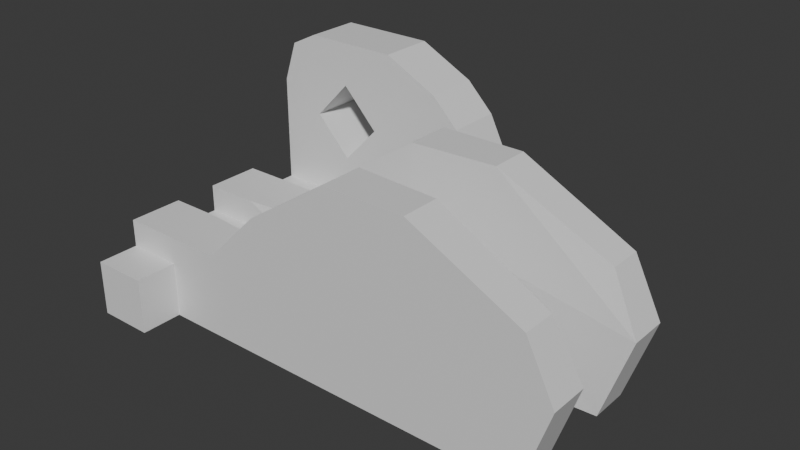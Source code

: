 # Source: design001.blend  (saved by Blender 4.1.24; exported with 4.5.12 LTS)
import bpy
from mathutils import Matrix  # noqa: F401  (used for matrix-valued properties, if any)

bpy.ops.wm.read_factory_settings(use_empty=True)
scene = bpy.context.scene
scene.name = 'Scene'

# ---- collections
col_collection = bpy.data.collections.new('Collection'); scene.collection.children.link(col_collection)

# ---- materials (node trees are filled in below, after node groups)
mat_material = bpy.data.materials.new('Material')
mat_material.alpha_threshold = 0.0
mat_material.use_transparent_shadow = False
mat_material.roughness = 0.5
mat_material.line_color = (0.0, 0.0, 0.0, 1.0)

# ---- material node trees
mat_material.use_nodes = True; mat_material.node_tree.nodes.clear()
_N = mat_material.node_tree.nodes; _L = mat_material.node_tree.links
n0 = _N.new('ShaderNodeOutputMaterial'); n0.name = 'Material Output'; n0.location = (300, 300)
n1 = _N.new('ShaderNodeBsdfPrincipled'); n1.name = 'Principled BSDF'; n1.location = (10, 300)
n1.inputs[3].default_value = 1.45
_L.new(n1.outputs[0], n0.inputs[0])
n0.is_active_output = True

# ---- world
world_world = bpy.data.worlds.new('World'); scene.world = world_world
world_world.use_nodes = True; world_world.node_tree.nodes.clear()
_N = world_world.node_tree.nodes; _L = world_world.node_tree.links
n0 = _N.new('ShaderNodeOutputWorld'); n0.name = 'World Output'; n0.location = (300, 300)
n1 = _N.new('ShaderNodeBackground'); n1.name = 'Background'; n1.location = (10, 300)
n1.inputs[0].default_value = (0.05088, 0.05088, 0.05088, 1.0)
_L.new(n1.outputs[0], n0.inputs[0])
n0.is_active_output = True
world_world.color = (0.05088, 0.05088, 0.05088)
world_world.use_sun_shadow = False
world_world.sun_shadow_jitter_overblur = 0.0

# ---- meshes
me_cube = bpy.data.meshes.new('Cube')
me_cube.from_pydata([(3.73, 1.0, 1.0), (3.73, 1.0, 0.0), (1.0, -0.8, 1.0), (1.0, -0.8, 0.0), (0.0, 1.0, 1.0), (0.0, 1.0, 0.0), (0.0, -0.8, 1.0), (0.0, -0.8, 0.0), (0.0, 0.0, 0.0), (1.0, 0.0, 1.0), (0.0, 0.0, 1.0), (1.0, 0.0, 0.0), (0.0, -1.8, 0.0), (0.0, -1.8, 1.0), (1.0, -1.8, 1.0), (1.0, -1.8, 0.0), (3.73, 2.0, 0.0), (0.0, 2.0, 0.0), (3.73, 2.0, 1.0), (0.0, 2.0, 1.0), (1.0, 3.0, 0.0), (0.0, 3.0, 0.0), (1.0, 3.0, 1.0), (0.0, 3.0, 1.0), (0.0, -2.55, 0.0), (0.0, -2.55, 1.0), (1.0, -2.55, 1.0), (1.0, -2.55, 0.0), (0.0, 2.0, 3.0), (0.75, 2.0, 3.25), (0.0, 3.0, 3.0), (0.75, 3.0, 3.25), (4.25, 2.0, 1.0), (4.25, 2.0, 0.0), (3.0, 3.0, 1.0), (3.0, 3.0, 0.0), (3.5, 2.0, 3.5), (3.5, 3.0, 3.5), (0.0, 0.0, 1.5), (0.0, 1.0, 1.5), (1.0, 1.0, 1.5), (1.0, 0.0, 1.5), (4.0, 1.0, 1.0), (4.0, 1.0, 0.0), (2.0, 0.0, 0.0), (2.0, 0.0, 1.0), (2.0, 1.0, 1.5), (2.0, 0.1, 1.5), (1.0, -0.8, 1.5), (0.0, -0.8, 1.5), (1.0, -1.8, 1.5), (0.0, -1.8, 1.5), (2.0, -0.8, 1.0), (2.0, -0.8, 0.0), (2.0, -1.8, 1.0), (2.0, -1.8, 0.0), (2.0, -1.8, 1.5), (2.0, -0.9, 1.5), (4.25, 1.0, 1.0), (4.25, 1.0, 0.0), (3.0, 0.0, 0.0), (3.0, 0.0, 1.0), (3.0, 1.0, 2.5), (3.0, 0.1, 2.5), (3.0, -0.8, 1.0), (3.0, -0.8, 0.0), (3.0, -1.8, 1.0), (3.0, -1.8, 0.0), (3.0, -1.8, 2.5), (3.0, -0.9, 2.5), (4.5, 2.0, 1.0), (4.5, 2.0, 0.0), (4.5, 3.0, 1.0), (4.5, 3.0, 0.0), (4.0, 2.0, 3.0), (4.0, 3.0, 3.0), (6.0, 1.0, 2.0), (6.0, 1.0, 0.0), (6.0, 0.2, 0.0), (6.0, 0.2, 2.0), (6.0, 1.0, 3.5), (6.0, 0.3, 3.5), (6.0, -1.0, 2.0), (6.0, -1.0, 0.0), (6.0, -1.8, 2.0), (6.0, -1.8, 0.0), (6.0, -1.8, 3.5), (6.0, -1.1, 3.5), (0.25, 2.0, 3.75), (0.75, 2.0, 4.0), (0.25, 3.0, 3.75), (0.75, 3.0, 4.0), (2.5, 2.0, 4.0), (2.5, 3.0, 4.0), (4.5, -1.0, 3.5), (4.5, -1.8, 3.5), (4.5, -0.9, 2.0), (4.5, -1.8, 2.0), (4.5, -0.9, 0.0), (4.5, -1.8, 0.0), (4.5, 0.2, 3.5), (4.5, 1.0, 3.5), (4.5, 1.0, 2.0), (4.5, 0.1, 2.0), (4.5, 1.0, 0.0), (4.5, 0.1, 0.0), (0.0, 3.0, 2.0), (0.75, 3.0, 1.75), (0.75, 2.0, 1.75), (0.0, 2.0, 2.0), (3.0, 3.0, 2.0), (3.0, 2.0, 2.0), (4.5, 3.0, 2.0), (4.5, 2.0, 2.0), (2.0, 3.0, 1.0), (2.0, 3.0, 0.0), (2.25, 3.0, 3.25), (4.0, 2.0, 0.0), (4.0, 2.0, 1.0), (2.25, 2.0, 3.25), (2.0, 3.0, 4.0), (2.0, 2.0, 4.0), (2.25, 2.0, 1.75), (2.25, 3.0, 1.75), (8.5, 1.0, 1.5), (8.0, 1.0, 0.0), (8.0, 0.3, 0.0), (8.5, 0.3, 1.5), (8.0, 1.0, 2.5), (8.0, 0.4, 2.5), (8.5, -1.1, 1.5), (8.0, -1.1, 0.0), (8.5, -1.8, 1.5), (8.0, -1.8, 0.0), (8.0, -1.8, 2.5), (8.0, -1.2, 2.5), (0.825, 2.0, 2.5), (1.5, 2.0, 3.212), (2.175, 2.0, 2.5), (1.5, 3.0, 3.212), (0.825, 3.0, 2.5), (2.175, 3.0, 2.5), (1.5, 2.0, 1.788), (1.5, 3.0, 1.788)], [], [(9, 10, 6, 2), (6, 7, 12, 13), (8, 10, 4, 5), (8, 11, 3, 7), (11, 9, 2, 3), (5, 4, 19, 17), (41, 9, 45, 47), (5, 1, 11, 8), (7, 6, 10, 8), (1, 0, 42, 43), (13, 12, 24, 25), (7, 3, 15, 12), (2, 6, 49, 48), (15, 3, 53, 55), (107, 106, 30, 31), (1, 5, 17, 16), (4, 0, 18, 19), (0, 1, 16, 18), (21, 23, 22, 20), (123, 116, 37, 110), (17, 19, 23, 21), (16, 17, 21, 20), (27, 26, 25, 24), (12, 15, 27, 24), (15, 14, 26, 27), (14, 13, 25, 26), (30, 28, 88, 90), (109, 108, 29, 28), (115, 114, 34, 35), (106, 109, 28, 30), (102, 101, 80, 76), (110, 37, 75, 112), (117, 115, 35, 33), (118, 117, 33, 32), (122, 118, 32, 111), (116, 31, 91, 120), (40, 39, 38, 41), (4, 10, 38, 39), (0, 4, 39, 40), (10, 9, 41, 38), (45, 44, 60, 61), (53, 52, 64, 65), (11, 1, 43, 44), (9, 11, 44, 45), (0, 40, 46, 42), (40, 41, 47, 46), (48, 49, 51, 50), (13, 14, 50, 51), (3, 2, 52, 53), (6, 13, 51, 49), (47, 45, 61, 63), (56, 54, 66, 68), (2, 48, 57, 52), (48, 50, 56, 57), (50, 14, 54, 56), (14, 15, 55, 54), (96, 94, 87, 82), (101, 100, 81, 80), (37, 36, 74, 75), (94, 95, 86, 87), (43, 42, 58, 59), (57, 56, 68, 69), (46, 47, 63, 62), (54, 55, 67, 66), (44, 43, 59, 60), (52, 57, 69, 64), (42, 46, 62, 58), (55, 53, 65, 67), (70, 71, 73, 72), (113, 112, 75, 74), (81, 79, 127, 129), (85, 83, 131, 133), (82, 87, 135, 130), (76, 80, 128, 124), (95, 97, 84, 86), (111, 32, 70, 113), (100, 103, 79, 81), (98, 96, 82, 83), (32, 33, 71, 70), (104, 102, 76, 77), (97, 99, 85, 84), (35, 34, 72, 73), (105, 104, 77, 78), (99, 98, 83, 85), (33, 35, 73, 71), (103, 105, 78, 79), (88, 89, 91, 90), (120, 121, 92, 93), (31, 30, 90, 91), (36, 37, 93, 92), (119, 36, 92, 121), (28, 29, 89, 88), (67, 65, 98, 99), (66, 67, 99, 97), (65, 64, 96, 98), (68, 66, 97, 95), (69, 68, 95, 94), (64, 69, 94, 96), (61, 60, 105, 103), (60, 59, 104, 105), (59, 58, 102, 104), (63, 61, 103, 100), (62, 63, 100, 101), (58, 62, 101, 102), (36, 111, 113, 74), (70, 72, 112, 113), (119, 122, 111, 36), (34, 110, 112, 72), (23, 19, 109, 106), (19, 18, 108, 109), (114, 123, 110, 34), (22, 23, 106, 107), (22, 107, 123, 114), (107, 31, 139, 140), (29, 119, 121, 89), (91, 89, 121, 120), (37, 116, 120, 93), (108, 18, 118, 122), (18, 16, 117, 118), (16, 20, 115, 117), (20, 22, 114, 115), (123, 107, 140, 143), (125, 124, 127, 126), (127, 124, 128, 129), (131, 130, 132, 133), (132, 130, 135, 134), (86, 84, 132, 134), (79, 78, 126, 127), (77, 76, 124, 125), (83, 82, 130, 131), (80, 81, 129, 128), (87, 86, 134, 135), (78, 77, 125, 126), (84, 85, 133, 132), (122, 119, 138, 142), (31, 116, 141, 139), (142, 138, 141, 143), (138, 137, 139, 141), (136, 140, 139, 137), (142, 143, 140, 136), (119, 29, 137, 138), (29, 108, 136, 137), (116, 123, 143, 141), (108, 122, 142, 136)])
_uv = me_cube.uv_layers.new(name='UVMap')
_uv.uv.foreach_set('vector', [0.625, 0.625, 0.875, 0.625, 0.875, 0.75, 0.625, 0.75, 0.625, 0.0, 0.375, 0.0, 0.375, 0.0, 0.625, 0.0, 0.375, 0.125, 0.625, 0.125, 0.625, 0.25, 0.375, 0.25, 0.125, 0.625, 0.375, 0.625, 0.375, 0.75, 0.125, 0.75, 0.375, 0.625, 0.625, 0.625, 0.625, 0.75, 0.375, 0.75, 0.375, 0.25, 0.625, 0.25, 0.625, 0.25, 0.375, 0.25, 0.625, 0.625, 0.625, 0.625, 0.625, 0.625, 0.625, 0.625, 0.125, 0.5, 0.375, 0.5, 0.375, 0.625, 0.125, 0.625, 0.375, 0.0, 0.625, 0.0, 0.625, 0.125, 0.375, 0.125, 0.375, 0.5, 0.625, 0.5, 0.625, 0.5, 0.375, 0.5, 0.625, 0.0, 0.375, 0.0, 0.375, 0.0, 0.625, 0.0, 0.125, 0.75, 0.375, 0.75, 0.375, 0.75, 0.125, 0.75, 0.625, 0.75, 0.875, 0.75, 0.875, 0.75, 0.625, 0.75, 0.375, 0.75, 0.375, 0.75, 0.375, 0.75, 0.375, 0.75, 0.625, 0.5, 0.625, 0.25, 0.625, 0.25, 0.625, 0.5, 0.375, 0.5, 0.125, 0.5, 0.125, 0.5, 0.375, 0.5, 0.875, 0.5, 0.625, 0.5, 0.625, 0.5, 0.875, 0.5, 0.625, 0.5, 0.375, 0.5, 0.375, 0.5, 0.625, 0.5, 0.375, 0.25, 0.625, 0.25, 0.625, 0.5, 0.375, 0.5, 0.625, 0.5, 0.625, 0.5, 0.625, 0.5, 0.625, 0.5, 0.375, 0.25, 0.625, 0.25, 0.625, 0.25, 0.375, 0.25, 0.375, 0.5, 0.125, 0.5, 0.125, 0.5, 0.375, 0.5, 0.375, 0.75, 0.625, 0.75, 0.625, 1.0, 0.375, 1.0, 0.125, 0.75, 0.375, 0.75, 0.375, 0.75, 0.125, 0.75, 0.375, 0.75, 0.625, 0.75, 0.625, 0.75, 0.375, 0.75, 0.625, 0.75, 0.875, 0.75, 0.875, 0.75, 0.625, 0.75, 0.625, 0.25, 0.625, 0.25, 0.625, 0.25, 0.625, 0.25, 0.875, 0.5, 0.625, 0.5, 0.625, 0.5, 0.875, 0.5, 0.375, 0.5, 0.625, 0.5, 0.625, 0.5, 0.375, 0.5, 0.625, 0.25, 0.625, 0.25, 0.625, 0.25, 0.625, 0.25, 0.625, 0.5, 0.625, 0.5, 0.625, 0.5, 0.625, 0.5, 0.625, 0.5, 0.625, 0.5, 0.625, 0.5, 0.625, 0.5, 0.375, 0.5, 0.375, 0.5, 0.375, 0.5, 0.375, 0.5, 0.625, 0.5, 0.375, 0.5, 0.375, 0.5, 0.625, 0.5, 0.625, 0.5, 0.625, 0.5, 0.625, 0.5, 0.625, 0.5, 0.625, 0.5, 0.625, 0.5, 0.625, 0.5, 0.625, 0.5, 0.625, 0.5, 0.875, 0.5, 0.875, 0.625, 0.625, 0.625, 0.625, 0.25, 0.625, 0.125, 0.625, 0.125, 0.625, 0.25, 0.625, 0.5, 0.875, 0.5, 0.875, 0.5, 0.625, 0.5, 0.875, 0.625, 0.625, 0.625, 0.625, 0.625, 0.875, 0.625, 0.625, 0.625, 0.375, 0.625, 0.375, 0.625, 0.625, 0.625, 0.375, 0.75, 0.625, 0.75, 0.625, 0.75, 0.375, 0.75, 0.375, 0.625, 0.375, 0.5, 0.375, 0.5, 0.375, 0.625, 0.625, 0.625, 0.375, 0.625, 0.375, 0.625, 0.625, 0.625, 0.625, 0.5, 0.625, 0.5, 0.625, 0.5, 0.625, 0.5, 0.625, 0.5, 0.625, 0.625, 0.625, 0.625, 0.625, 0.5, 0.625, 0.75, 0.875, 0.75, 0.875, 0.75, 0.625, 0.75, 0.875, 0.75, 0.625, 0.75, 0.625, 0.75, 0.875, 0.75, 0.375, 0.75, 0.625, 0.75, 0.625, 0.75, 0.375, 0.75, 0.625, 0.0, 0.625, 0.0, 0.625, 0.0, 0.625, 0.0, 0.625, 0.625, 0.625, 0.625, 0.625, 0.625, 0.625, 0.625, 0.625, 0.75, 0.625, 0.75, 0.625, 0.75, 0.625, 0.75, 0.625, 0.75, 0.625, 0.75, 0.625, 0.75, 0.625, 0.75, 0.625, 0.75, 0.625, 0.75, 0.625, 0.75, 0.625, 0.75, 0.625, 0.75, 0.625, 0.75, 0.625, 0.75, 0.625, 0.75, 0.625, 0.75, 0.375, 0.75, 0.375, 0.75, 0.625, 0.75, 0.625, 0.75, 0.625, 0.75, 0.625, 0.75, 0.625, 0.75, 0.625, 0.5, 0.625, 0.625, 0.625, 0.625, 0.625, 0.5, 0.625, 0.5, 0.625, 0.5, 0.625, 0.5, 0.625, 0.5, 0.625, 0.75, 0.625, 0.75, 0.625, 0.75, 0.625, 0.75, 0.375, 0.5, 0.625, 0.5, 0.625, 0.5, 0.375, 0.5, 0.625, 0.75, 0.625, 0.75, 0.625, 0.75, 0.625, 0.75, 0.625, 0.5, 0.625, 0.625, 0.625, 0.625, 0.625, 0.5, 0.625, 0.75, 0.375, 0.75, 0.375, 0.75, 0.625, 0.75, 0.375, 0.625, 0.375, 0.5, 0.375, 0.5, 0.375, 0.625, 0.625, 0.75, 0.625, 0.75, 0.625, 0.75, 0.625, 0.75, 0.625, 0.5, 0.625, 0.5, 0.625, 0.5, 0.625, 0.5, 0.375, 0.75, 0.375, 0.75, 0.375, 0.75, 0.375, 0.75, 0.625, 0.5, 0.375, 0.5, 0.375, 0.5, 0.625, 0.5, 0.625, 0.5, 0.625, 0.5, 0.625, 0.5, 0.625, 0.5, 0.625, 0.625, 0.625, 0.625, 0.625, 0.625, 0.625, 0.625, 0.375, 0.75, 0.375, 0.75, 0.375, 0.75, 0.375, 0.75, 0.625, 0.75, 0.625, 0.75, 0.625, 0.75, 0.625, 0.75, 0.625, 0.5, 0.625, 0.5, 0.625, 0.5, 0.625, 0.5, 0.625, 0.75, 0.625, 0.75, 0.625, 0.75, 0.625, 0.75, 0.625, 0.5, 0.625, 0.5, 0.625, 0.5, 0.625, 0.5, 0.625, 0.625, 0.625, 0.625, 0.625, 0.625, 0.625, 0.625, 0.375, 0.75, 0.625, 0.75, 0.625, 0.75, 0.375, 0.75, 0.625, 0.5, 0.375, 0.5, 0.375, 0.5, 0.625, 0.5, 0.375, 0.5, 0.625, 0.5, 0.625, 0.5, 0.375, 0.5, 0.625, 0.75, 0.375, 0.75, 0.375, 0.75, 0.625, 0.75, 0.375, 0.5, 0.625, 0.5, 0.625, 0.5, 0.375, 0.5, 0.375, 0.625, 0.375, 0.5, 0.375, 0.5, 0.375, 0.625, 0.375, 0.75, 0.375, 0.75, 0.375, 0.75, 0.375, 0.75, 0.375, 0.5, 0.375, 0.5, 0.375, 0.5, 0.375, 0.5, 0.625, 0.625, 0.375, 0.625, 0.375, 0.625, 0.625, 0.625, 0.875, 0.5, 0.625, 0.5, 0.625, 0.5, 0.875, 0.5, 0.625, 0.5, 0.625, 0.5, 0.625, 0.5, 0.625, 0.5, 0.625, 0.5, 0.625, 0.25, 0.625, 0.25, 0.625, 0.5, 0.625, 0.5, 0.625, 0.5, 0.625, 0.5, 0.625, 0.5, 0.625, 0.5, 0.625, 0.5, 0.625, 0.5, 0.625, 0.5, 0.875, 0.5, 0.625, 0.5, 0.625, 0.5, 0.875, 0.5, 0.375, 0.75, 0.375, 0.75, 0.375, 0.75, 0.375, 0.75, 0.625, 0.75, 0.375, 0.75, 0.375, 0.75, 0.625, 0.75, 0.375, 0.75, 0.625, 0.75, 0.625, 0.75, 0.375, 0.75, 0.625, 0.75, 0.625, 0.75, 0.625, 0.75, 0.625, 0.75, 0.625, 0.75, 0.625, 0.75, 0.625, 0.75, 0.625, 0.75, 0.625, 0.75, 0.625, 0.75, 0.625, 0.75, 0.625, 0.75, 0.625, 0.625, 0.375, 0.625, 0.375, 0.625, 0.625, 0.625, 0.375, 0.625, 0.375, 0.5, 0.375, 0.5, 0.375, 0.625, 0.375, 0.5, 0.625, 0.5, 0.625, 0.5, 0.375, 0.5, 0.625, 0.625, 0.625, 0.625, 0.625, 0.625, 0.625, 0.625, 0.625, 0.5, 0.625, 0.625, 0.625, 0.625, 0.625, 0.5, 0.625, 0.5, 0.625, 0.5, 0.625, 0.5, 0.625, 0.5, 0.625, 0.5, 0.625, 0.5, 0.625, 0.5, 0.625, 0.5, 0.625, 0.5, 0.625, 0.5, 0.625, 0.5, 0.625, 0.5, 0.625, 0.5, 0.625, 0.5, 0.625, 0.5, 0.625, 0.5, 0.625, 0.5, 0.625, 0.5, 0.625, 0.5, 0.625, 0.5, 0.625, 0.25, 0.625, 0.25, 0.625, 0.25, 0.625, 0.25, 0.875, 0.5, 0.625, 0.5, 0.625, 0.5, 0.875, 0.5, 0.625, 0.5, 0.625, 0.5, 0.625, 0.5, 0.625, 0.5, 0.625, 0.5, 0.625, 0.25, 0.625, 0.25, 0.625, 0.5, 0.625, 0.5, 0.625, 0.5, 0.625, 0.5, 0.625, 0.5, 0.625, 0.5, 0.625, 0.5, 0.625, 0.5, 0.625, 0.5, 0.625, 0.5, 0.625, 0.5, 0.625, 0.5, 0.625, 0.5, 0.625, 0.5, 0.625, 0.5, 0.625, 0.5, 0.625, 0.5, 0.625, 0.5, 0.625, 0.5, 0.625, 0.5, 0.625, 0.5, 0.625, 0.5, 0.625, 0.5, 0.625, 0.5, 0.625, 0.5, 0.625, 0.5, 0.375, 0.5, 0.375, 0.5, 0.625, 0.5, 0.375, 0.5, 0.375, 0.5, 0.375, 0.5, 0.375, 0.5, 0.375, 0.5, 0.625, 0.5, 0.625, 0.5, 0.375, 0.5, 0.625, 0.5, 0.625, 0.5, 0.625, 0.5, 0.625, 0.5, 0.375, 0.5, 0.625, 0.5, 0.625, 0.625, 0.375, 0.625, 0.625, 0.625, 0.625, 0.5, 0.625, 0.5, 0.625, 0.625, 0.375, 0.75, 0.625, 0.75, 0.625, 0.75, 0.375, 0.75, 0.625, 0.75, 0.625, 0.75, 0.625, 0.75, 0.625, 0.75, 0.625, 0.75, 0.625, 0.75, 0.625, 0.75, 0.625, 0.75, 0.625, 0.625, 0.375, 0.625, 0.375, 0.625, 0.625, 0.625, 0.375, 0.5, 0.625, 0.5, 0.625, 0.5, 0.375, 0.5, 0.375, 0.75, 0.625, 0.75, 0.625, 0.75, 0.375, 0.75, 0.625, 0.5, 0.625, 0.625, 0.625, 0.625, 0.625, 0.5, 0.625, 0.75, 0.625, 0.75, 0.625, 0.75, 0.625, 0.75, 0.375, 0.625, 0.375, 0.5, 0.375, 0.5, 0.375, 0.625, 0.625, 0.75, 0.375, 0.75, 0.375, 0.75, 0.625, 0.75, 0.625, 0.5, 0.625, 0.5, 0.625, 0.5, 0.625, 0.5, 0.625, 0.5, 0.625, 0.5, 0.625, 0.5, 0.625, 0.5, 0.625, 0.5, 0.625, 0.5, 0.625, 0.5, 0.625, 0.5, 0.625, 0.5, 0.625, 0.5, 0.625, 0.5, 0.625, 0.5, 0.625, 0.5, 0.625, 0.5, 0.625, 0.5, 0.625, 0.5, 0.625, 0.5, 0.625, 0.5, 0.625, 0.5, 0.625, 0.5, 0.625, 0.5, 0.625, 0.5, 0.625, 0.5, 0.625, 0.5, 0.625, 0.5, 0.625, 0.5, 0.625, 0.5, 0.625, 0.5, 0.625, 0.5, 0.625, 0.5, 0.625, 0.5, 0.625, 0.5, 0.625, 0.5, 0.625, 0.5, 0.625, 0.5, 0.625, 0.5])
me_cube.materials.append(mat_material)
me_cube.use_mirror_vertex_groups = False
me_cube.update()

# ---- objects
ob_cube = bpy.data.objects.new('Cube', me_cube)

# ---- transforms, parenting, visibility, modifiers, constraints
ob_cube.location = (0.0, 0.0, 0.0)
ob_cube.lock_rotations_4d = False
ob_cube.empty_display_type = 'ARROWS'
ob_cube.lineart.crease_threshold = 0.0

# ---- collection membership
col_collection.objects.link(ob_cube)

# ---- scene / render settings (as saved in the file)
scene.frame_start = 1; scene.frame_end = 250; scene.frame_set(1)
scene.render.engine = 'BLENDER_EEVEE_NEXT'
scene.cycles.sampling_pattern = 'TABULATED_SOBOL'
scene.eevee.ray_tracing_options.trace_max_roughness = 0.0
bpy.context.view_layer.update()

# ---- added for rendering (the .blend has no active camera and no usable light): camera, sun
cam_auto = bpy.data.cameras.new('AutoCamera')
cam_auto.lens = 50.0
cam_auto.sensor_width = 36.0
cam_auto.clip_end = 1000.0
ob_auto_camera = bpy.data.objects.new('AutoCamera', cam_auto)
scene.collection.objects.link(ob_auto_camera)
ob_auto_camera.location = (14.3452, -11.8893, 10.0762)
ob_auto_camera.rotation_euler = (1.09748, -7.21219e-08, 0.694738)
scene.camera = ob_auto_camera
light_auto_sun = bpy.data.lights.new('AutoSun', 'SUN')
light_auto_sun.energy = 3.0
light_auto_sun.angle = 0.0523599
ob_auto_sun = bpy.data.objects.new('AutoSun', light_auto_sun)
scene.collection.objects.link(ob_auto_sun)
ob_auto_sun.rotation_euler = (0.872665, 0.174533, 0.523599)
bpy.context.view_layer.update()
